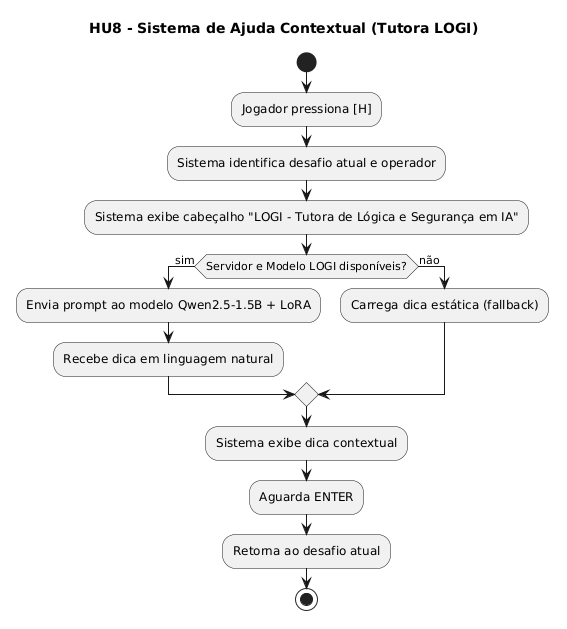

The diagram above was rendered by PlantUML. Its source (embedded in the PNG):
@startuml
title HU8 - Sistema de Ajuda Contextual (Tutora LOGI)

start
:Jogador pressiona [H];
:Sistema identifica desafio atual e operador;
:Sistema exibe cabeçalho "LOGI - Tutora de Lógica e Segurança em IA";

if (Servidor e Modelo LOGI disponíveis?) then (sim)
  :Envia prompt ao modelo Qwen2.5-1.5B + LoRA;
  :Recebe dica em linguagem natural;
else (não)
  :Carrega dica estática (fallback);
endif

:Sistema exibe dica contextual;
:Aguarda ENTER;
:Retorna ao desafio atual;
stop
@enduml